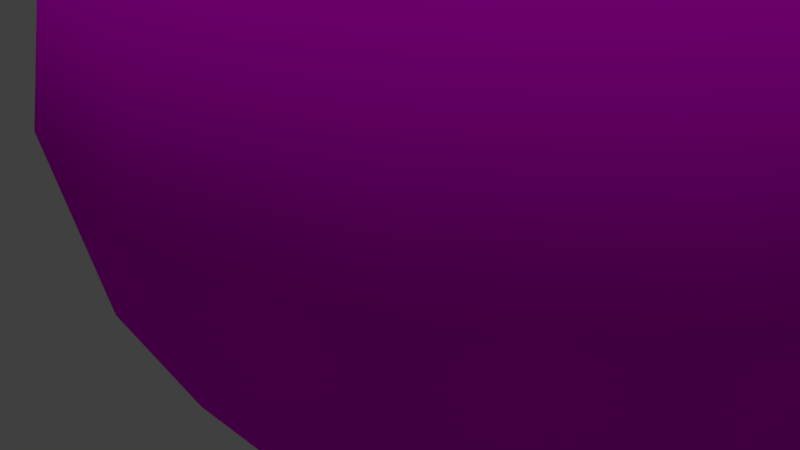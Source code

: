 # Source: Earth.blend  (saved by Blender 2.79.0; exported with 4.5.12 LTS)
import bpy
from mathutils import Matrix  # noqa: F401  (used for matrix-valued properties, if any)

bpy.ops.wm.read_factory_settings(use_empty=True)
scene = bpy.context.scene
scene.name = 'Scene'

# ---- collections
col_collection_1 = bpy.data.collections.new('Collection 1'); scene.collection.children.link(col_collection_1)

# ---- images (referenced by path relative to the original .blend; pixels are not part of the script)
import os
ASSET_DIR = os.environ.get("B2B_ASSET_DIR", "")  # directory of the original .blend (textures are referenced by path, not embedded)
HERE = os.path.dirname(os.path.abspath(__file__))  # packed textures are extracted next to this script under _unpacked/

def load_image(name, relpath, width, height, colorspace="sRGB"):
    """Load a texture the original file referenced (path relative to the .blend, or extracted next to this script)."""
    p = next((c for c in (os.path.join(HERE, relpath), os.path.join(ASSET_DIR, relpath)) if relpath and os.path.exists(c)), "")
    if p:
        img = bpy.data.images.load(p, check_existing=True)
        img.name = name
    else:  # same state as the original file: an image datablock whose file is absent (Cycles renders it pink)
        img = bpy.data.images.new(name, width, height)
        img.source = "FILE"
        img.filepath = "//" + (relpath or name)
    img.colorspace_settings.name = colorspace
    return img
img_nasa_world_diffuse_5400x2700_jpg = load_image('NASA World Diffuse 5400x2700.jpg', 'NASA World Diffuse 5400x2700.jpg', 1024, 1024, 'sRGB')

# ---- materials (node trees are filled in below, after node groups)
mat_earth = bpy.data.materials.new('Earth')
mat_earth.alpha_threshold = 0.0
mat_earth.roughness = 0.5

# ---- material node trees
mat_earth.use_nodes = True; mat_earth.node_tree.nodes.clear()
_N = mat_earth.node_tree.nodes; _L = mat_earth.node_tree.links
n0 = _N.new('ShaderNodeOutputMaterial'); n0.name = 'Material Output'; n0.location = (300, 300)
n1 = _N.new('ShaderNodeBsdfDiffuse'); n1.name = 'Diffuse BSDF'; n1.location = (10, 300)
n2 = _N.new('ShaderNodeTexImage'); n2.name = 'Image Texture'; n2.location = (-180, 300)
n2.width = 140
n2.image = img_nasa_world_diffuse_5400x2700_jpg
_L.new(n1.outputs[0], n0.inputs[0])
_L.new(n2.outputs[0], n1.inputs[0])
n0.is_active_output = True

# ---- world
world_world = bpy.data.worlds.new('World'); scene.world = world_world
world_world.color = (0.05088, 0.05088, 0.05088)
world_world.use_sun_shadow = False
world_world.sun_shadow_jitter_overblur = 0.0
world_world.cycles.sampling_method = 'MANUAL'

# ---- cameras
cam_camera = bpy.data.cameras.new('Camera')
cam_camera.clip_end = 100.0
cam_camera.lens = 35.0
cam_camera.sensor_width = 32.0
cam_camera.sensor_height = 18.0
cam_camera.display_size = 2.0
cam_camera.dof.focus_distance = 0.0

# ---- lights
light_sun = bpy.data.lights.new('Sun', 'SUN')
light_sun.transmission_factor = 0.0
light_sun.angle = 0.1993
light_sun.energy = 1.0
light_sun.shadow_buffer_clip_start = 0.5
light_sun.shadow_soft_size = 0.1
light_sun.shadow_cascade_max_distance = 1000.0

# ---- meshes
me_sphere = bpy.data.meshes.new('Sphere')
me_sphere.from_pydata([(0.0, 4.619, 1.913), (0.0, 4.619, -1.913), (0.0, 1.913, -4.619), (0.7322, 1.768, 4.619), (1.353, 3.266, 3.536), (1.768, 4.268, 1.913), (1.913, 4.619, -2.186e-07), (1.768, 4.268, -1.913), (1.353, 3.266, -3.536), (0.7322, 1.768, -4.619), (1.353, 1.353, 4.619), (2.5, 2.5, 3.536), (3.266, 3.266, 1.913), (3.536, 3.536, -2.186e-07), (3.266, 3.266, -1.913), (2.5, 2.5, -3.536), (1.353, 1.353, -4.619), (1.768, 0.7322, 4.619), (3.266, 1.353, 3.536), (4.268, 1.768, 1.913), (4.619, 1.913, -2.186e-07), (4.268, 1.768, -1.913), (3.266, 1.353, -3.536), (1.768, 0.7322, -4.619), (1.913, 4.747e-07, 4.619), (3.536, -6.174e-08, 3.536), (4.619, -1.809e-07, 1.913), (5.0, 5.747e-08, -2.186e-07), (4.619, -1.809e-07, -1.913), (3.536, -6.174e-08, -3.536), (1.913, 4.151e-07, -4.619), (1.768, -0.7322, 4.619), (3.266, -1.353, 3.536), (4.268, -1.768, 1.913), (4.619, -1.913, -2.186e-07), (4.268, -1.768, -1.913), (3.266, -1.353, -3.536), (1.768, -0.7322, -4.619), (1.353, -1.353, 4.619), (2.5, -2.5, 3.536), (3.266, -3.266, 1.913), (3.536, -3.536, -2.186e-07), (3.266, -3.266, -1.913), (2.5, -2.5, -3.536), (1.353, -1.353, -4.619), (0.7322, -1.768, 4.619), (1.353, -3.266, 3.536), (1.768, -4.268, 1.913), (1.913, -4.619, -2.186e-07), (1.768, -4.268, -1.913), (1.353, -3.266, -3.536), (0.7322, -1.768, -4.619), (-5.273e-07, -1.913, 4.619), (-1.123e-06, -3.536, 3.536), (-1.719e-06, -4.619, 1.913), (-1.719e-06, -5.0, -2.186e-07), (-1.719e-06, -4.619, -1.913), (-1.123e-06, -3.536, -3.536), (-6.465e-07, -1.913, -4.619), (-0.7322, -1.768, 4.619), (-1.353, -3.266, 3.536), (-1.768, -4.268, 1.913), (-1.913, -4.619, -2.186e-07), (-1.768, -4.268, -1.913), (-1.353, -3.266, -3.536), (-0.7322, -1.768, -4.619), (-1.353, -1.353, 4.619), (-2.5, -2.5, 3.536), (-3.266, -3.266, 1.913), (-3.536, -3.536, -2.186e-07), (-3.266, -3.266, -1.913), (-2.5, -2.5, -3.536), (-1.353, -1.353, -4.619), (-1.768, -0.7322, 4.619), (-3.266, -1.353, 3.536), (-4.268, -1.768, 1.913), (-4.619, -1.913, -2.186e-07), (-4.268, -1.768, -1.913), (-3.266, -1.353, -3.536), (-1.768, -0.7322, -4.619), (-1.913, 1.369e-06, 4.619), (-3.536, 2.203e-06, 3.536), (-4.619, 2.68e-06, 1.913), (-5.0, 2.68e-06, -2.186e-07), (-4.619, 2.68e-06, -1.913), (-3.536, 2.203e-06, -3.536), (-1.913, 1.488e-06, -4.619), (-1.768, 0.7322, 4.619), (-3.266, 1.353, 3.536), (-4.268, 1.768, 1.913), (-4.619, 1.913, -2.186e-07), (-4.268, 1.768, -1.913), (-3.266, 1.353, -3.536), (-1.768, 0.7322, -4.619), (-1.353, 1.353, 4.619), (-2.5, 2.5, 3.536), (-3.266, 3.266, 1.913), (-3.536, 3.536, -2.186e-07), (-3.266, 3.266, -1.913), (-2.5, 2.5, -3.536), (-1.353, 1.353, -4.619), (-0.7322, 1.768, 4.619), (-1.353, 3.266, 3.536), (-1.768, 4.268, 1.913), (-1.913, 4.619, -2.186e-07), (-1.768, 4.268, -1.913), (-1.353, 3.266, -3.536), (-0.7322, 1.768, -4.619), (-2.274e-13, -4.263e-14, 5.0), (7.244e-07, 1.913, 4.619), (2.214e-06, 3.536, 3.536), (2.214e-06, 5.0, -2.186e-07), (2.214e-06, 3.536, -3.536), (0.0, 7.55e-07, -5.0)], [], [(0, 110, 4, 5), (109, 108, 3), (113, 2, 9), (112, 1, 7, 8), (111, 0, 5, 6), (110, 109, 3, 4), (2, 112, 8, 9), (1, 111, 6, 7), (8, 7, 14, 15), (6, 5, 12, 13), (4, 3, 10, 11), (9, 8, 15, 16), (7, 6, 13, 14), (5, 4, 11, 12), (3, 108, 10), (113, 9, 16), (16, 15, 22, 23), (14, 13, 20, 21), (12, 11, 18, 19), (10, 108, 17), (113, 16, 23), (15, 14, 21, 22), (13, 12, 19, 20), (11, 10, 17, 18), (21, 20, 27, 28), (19, 18, 25, 26), (17, 108, 24), (113, 23, 30), (22, 21, 28, 29), (20, 19, 26, 27), (18, 17, 24, 25), (23, 22, 29, 30), (113, 30, 37), (29, 28, 35, 36), (27, 26, 33, 34), (25, 24, 31, 32), (30, 29, 36, 37), (28, 27, 34, 35), (26, 25, 32, 33), (24, 108, 31), (34, 33, 40, 41), (32, 31, 38, 39), (37, 36, 43, 44), (35, 34, 41, 42), (33, 32, 39, 40), (31, 108, 38), (113, 37, 44), (36, 35, 42, 43), (44, 43, 50, 51), (42, 41, 48, 49), (40, 39, 46, 47), (38, 108, 45), (113, 44, 51), (43, 42, 49, 50), (41, 40, 47, 48), (39, 38, 45, 46), (47, 46, 53, 54), (45, 108, 52), (113, 51, 58), (50, 49, 56, 57), (48, 47, 54, 55), (46, 45, 52, 53), (51, 50, 57, 58), (49, 48, 55, 56), (113, 58, 65), (57, 56, 63, 64), (55, 54, 61, 62), (53, 52, 59, 60), (58, 57, 64, 65), (56, 55, 62, 63), (54, 53, 60, 61), (52, 108, 59), (60, 59, 66, 67), (65, 64, 71, 72), (63, 62, 69, 70), (61, 60, 67, 68), (59, 108, 66), (113, 65, 72), (64, 63, 70, 71), (62, 61, 68, 69), (72, 71, 78, 79), (70, 69, 76, 77), (68, 67, 74, 75), (66, 108, 73), (113, 72, 79), (71, 70, 77, 78), (69, 68, 75, 76), (67, 66, 73, 74), (73, 108, 80), (113, 79, 86), (78, 77, 84, 85), (76, 75, 82, 83), (74, 73, 80, 81), (79, 78, 85, 86), (77, 76, 83, 84), (75, 74, 81, 82), (85, 84, 91, 92), (83, 82, 89, 90), (81, 80, 87, 88), (86, 85, 92, 93), (84, 83, 90, 91), (82, 81, 88, 89), (80, 108, 87), (113, 86, 93), (93, 92, 99, 100), (91, 90, 97, 98), (89, 88, 95, 96), (87, 108, 94), (113, 93, 100), (92, 91, 98, 99), (90, 89, 96, 97), (88, 87, 94, 95), (98, 97, 104, 105), (96, 95, 102, 103), (94, 108, 101), (113, 100, 107), (99, 98, 105, 106), (97, 96, 103, 104), (95, 94, 101, 102), (100, 99, 106, 107), (113, 107, 2), (106, 105, 1, 112), (104, 103, 0, 111), (102, 101, 109, 110), (107, 106, 112, 2), (105, 104, 111, 1), (103, 102, 110, 0), (101, 108, 109)])
me_sphere.polygons.foreach_set('use_smooth', [True] * 128)
_uv = me_sphere.uv_layers.new(name='UVMap')
_uv.uv.foreach_set('vector', [0.6089, 0.5407, 0.5613, 0.6289, 0.5318, 0.5567, 0.57, 0.4494, 0.505, 0.7034, 0.4354, 0.7501, 0.4899, 0.6603, 0.9104, 0.2546, 0.8324, 0.2508, 0.8337, 0.1976, 0.7607, 0.2913, 0.7024, 0.3624, 0.6661, 0.2556, 0.7424, 0.198, 0.6538, 0.4491, 0.6089, 0.5407, 0.57, 0.4494, 0.6119, 0.3457, 0.5613, 0.6289, 0.505, 0.7034, 0.4899, 0.6603, 0.5318, 0.5567, 0.8324, 0.2508, 0.7607, 0.2913, 0.7424, 0.198, 0.8337, 0.1976, 0.7024, 0.3624, 0.6538, 0.4491, 0.6119, 0.3457, 0.6661, 0.2556, 0.7424, 0.198, 0.6661, 0.2556, 0.6173, 0.1507, 0.7334, 0.1001, 0.6119, 0.3457, 0.57, 0.4494, 0.523, 0.3773, 0.5575, 0.256, 0.5318, 0.5567, 0.4899, 0.6603, 0.4701, 0.6289, 0.4966, 0.5031, 0.8337, 0.1976, 0.7424, 0.198, 0.7334, 0.1001, 0.8501, 0.1497, 0.6661, 0.2556, 0.6119, 0.3457, 0.5575, 0.256, 0.6173, 0.1507, 0.57, 0.4494, 0.5318, 0.5567, 0.4966, 0.5031, 0.523, 0.3773, 0.4899, 0.6603, 0.4354, 0.7501, 0.4701, 0.6289, 0.9104, 0.2546, 0.8337, 0.1976, 0.8501, 0.1497, 0.8501, 0.1497, 0.7334, 0.1001, 0.7662, 0.003783, 0.8864, 0.1191, 0.6173, 0.1507, 0.5575, 0.256, 0.4812, 0.1989, 0.5206, 0.0662, 0.523, 0.3773, 0.4966, 0.5031, 0.4565, 0.4742, 0.4663, 0.336, 0.4701, 0.6289, 0.4354, 0.7501, 0.4474, 0.6124, 0.9104, 0.2546, 0.8501, 0.1497, 0.8864, 0.1191, 0.7334, 0.1001, 0.6173, 0.1507, 0.5206, 0.0662, 0.7662, 0.003783, 0.5575, 0.256, 0.523, 0.3773, 0.4663, 0.336, 0.4812, 0.1989, 0.4966, 0.5031, 0.4701, 0.6289, 0.4474, 0.6124, 0.4565, 0.4742, 0.5206, 0.0662, 0.4812, 0.1989, 0.3902, 0.1987, 0.351, 0.06592, 0.4663, 0.336, 0.4565, 0.4742, 0.4146, 0.4741, 0.4049, 0.3359, 0.4474, 0.6124, 0.4354, 0.7501, 0.4236, 0.6123, 0.9104, 0.2546, 0.8864, 0.1191, 0.9342, 0.119, 0.7662, 0.003783, 0.5206, 0.0662, 0.351, 0.06592, 1.054, 0.003341, 0.4812, 0.1989, 0.4663, 0.336, 0.4049, 0.3359, 0.3902, 0.1987, 0.4565, 0.4742, 0.4474, 0.6124, 0.4236, 0.6123, 0.4146, 0.4741, 0.8864, 0.1191, 0.7662, 0.003783, 1.054, 0.003341, 0.9342, 0.119, 0.9104, 0.2546, 0.9342, 0.119, 0.9705, 0.1495, 0.104, 0.003341, 0.351, 0.06592, 0.2539, 0.1502, 0.1375, 0.0996, 0.3902, 0.1987, 0.4049, 0.3359, 0.3481, 0.377, 0.3137, 0.2556, 0.4146, 0.4741, 0.4236, 0.6123, 0.4009, 0.6288, 0.3745, 0.5029, -0.01576, 0.119, 0.104, 0.003341, 0.1375, 0.0996, 0.02062, 0.1495, 0.351, 0.06592, 0.3902, 0.1987, 0.3137, 0.2556, 0.2539, 0.1502, 0.4049, 0.3359, 0.4146, 0.4741, 0.3745, 0.5029, 0.3481, 0.377, 0.4236, 0.6123, 0.4354, 0.7501, 0.4009, 0.6288, 0.3137, 0.2556, 0.3481, 0.377, 0.301, 0.449, 0.2592, 0.3452, 0.3745, 0.5029, 0.4009, 0.6288, 0.3811, 0.6601, 0.3392, 0.5564, 0.02062, 0.1495, 0.1375, 0.0996, 0.1285, 0.1975, 0.0371, 0.1973, 0.2539, 0.1502, 0.3137, 0.2556, 0.2592, 0.3452, 0.205, 0.2551, 0.3481, 0.377, 0.3745, 0.5029, 0.3392, 0.5564, 0.301, 0.449, 0.4009, 0.6288, 0.4354, 0.7501, 0.3811, 0.6601, 0.9104, 0.2546, 0.9705, 0.1495, 0.987, 0.1973, 0.1375, 0.0996, 0.2539, 0.1502, 0.205, 0.2551, 0.1285, 0.1975, 0.0371, 0.1973, 0.1285, 0.1975, 0.1103, 0.2908, 0.03853, 0.2505, 0.205, 0.2551, 0.2592, 0.3452, 0.2172, 0.4485, 0.1687, 0.3619, 0.301, 0.449, 0.3392, 0.5564, 0.3097, 0.6285, 0.2622, 0.5402, 0.3811, 0.6601, 0.4354, 0.7501, 0.3659, 0.7032, 0.9104, 0.2546, 0.987, 0.1973, 0.9884, 0.2505, 0.1285, 0.1975, 0.205, 0.2551, 0.1687, 0.3619, 0.1103, 0.2908, 0.2592, 0.3452, 0.301, 0.449, 0.2622, 0.5402, 0.2172, 0.4485, 0.3392, 0.5564, 0.3811, 0.6601, 0.3659, 0.7032, 0.3097, 0.6285, 0.2622, 0.5402, 0.3097, 0.6285, 0.2857, 0.7134, 0.2274, 0.6423, 0.3659, 0.7032, 0.4354, 0.7501, 0.3574, 0.7539, 0.9104, 0.2546, 0.9884, 0.2505, 0.98, 0.3013, 0.1103, 0.2908, 0.1687, 0.3619, 0.1339, 0.464, 0.08639, 0.3758, 0.2172, 0.4485, 0.2622, 0.5402, 0.2274, 0.6423, 0.1789, 0.5556, 0.3097, 0.6285, 0.3659, 0.7032, 0.3574, 0.7539, 0.2857, 0.7134, 0.03853, 0.2505, 0.1103, 0.2908, 0.08639, 0.3758, 0.03009, 0.3013, 0.1687, 0.3619, 0.2172, 0.4485, 0.1789, 0.5556, 0.1339, 0.464, 0.9104, 0.2546, 0.98, 0.3013, 0.9649, 0.3444, 0.08639, 0.3758, 0.1339, 0.464, 0.09508, 0.5553, 0.05687, 0.448, 0.1789, 0.5556, 0.2274, 0.6423, 0.1911, 0.7491, 0.1369, 0.659, 0.2857, 0.7134, 0.3574, 0.7539, 0.3588, 0.8071, 0.2675, 0.8067, 0.03009, 0.3013, 0.08639, 0.3758, 0.05687, 0.448, 0.01494, 0.3444, 0.1339, 0.464, 0.1789, 0.5556, 0.1369, 0.659, 0.09508, 0.5553, 0.2274, 0.6423, 0.2857, 0.7134, 0.2675, 0.8067, 0.1911, 0.7491, 0.3574, 0.7539, 0.4354, 0.7501, 0.3588, 0.8071, 0.2675, 0.8067, 0.3588, 0.8071, 0.3752, 0.855, 0.2584, 0.9046, 0.01494, 0.3444, 0.05687, 0.448, 0.02161, 0.5016, -0.004886, 0.3758, 0.09508, 0.5553, 0.1369, 0.659, 0.08253, 0.7487, 0.04806, 0.6274, 0.1911, 0.7491, 0.2675, 0.8067, 0.2584, 0.9046, 0.1423, 0.854, 0.3588, 0.8071, 0.4354, 0.7501, 0.3752, 0.855, 0.9104, 0.2546, 0.9649, 0.3444, 0.945, 0.3758, 0.05687, 0.448, 0.09508, 0.5553, 0.04806, 0.6274, 0.02161, 0.5016, 0.1369, 0.659, 0.1911, 0.7491, 0.1423, 0.854, 0.08253, 0.7487, -0.004886, 0.3758, 0.02161, 0.5016, -0.01843, 0.5305, -0.02761, 0.3923, 0.04806, 0.6274, 0.08253, 0.7487, 0.006195, 0.8059, -0.008642, 0.6687, 0.1423, 0.854, 0.2584, 0.9046, 0.2913, 1.001, 0.04563, 0.9385, 0.3752, 0.855, 0.4354, 0.7501, 0.4114, 0.8856, 0.9104, 0.2546, 0.945, 0.3758, 0.9223, 0.3923, 0.02161, 0.5016, 0.04806, 0.6274, -0.008642, 0.6687, -0.01843, 0.5305, 0.08253, 0.7487, 0.1423, 0.854, 0.04563, 0.9385, 0.006195, 0.8059, 0.2584, 0.9046, 0.3752, 0.855, 0.4114, 0.8856, 0.2913, 1.001, 0.4114, 0.8856, 0.4354, 0.7501, 0.4592, 0.8857, 0.9104, 0.2546, 0.9223, 0.3923, 0.8986, 0.3924, 0.9315, 0.5305, 0.9413, 0.6687, 0.8798, 0.6688, 0.8895, 0.5306, 0.9561, 0.8059, 0.9955, 0.9385, 0.826, 0.9388, 0.8651, 0.806, 0.2913, 1.001, 0.4114, 0.8856, 0.4592, 0.8857, 0.579, 1.001, 0.9223, 0.3923, 0.9315, 0.5305, 0.8895, 0.5306, 0.8986, 0.3924, 0.9413, 0.6687, 0.9561, 0.8059, 0.8651, 0.806, 0.8798, 0.6688, 0.9955, 0.9385, 1.241, 1.001, 0.579, 1.001, 0.826, 0.9388, 0.8895, 0.5306, 0.8798, 0.6688, 0.8231, 0.6277, 0.8495, 0.5018, 0.8651, 0.806, 0.826, 0.9388, 0.7289, 0.8545, 0.7887, 0.7491, 0.579, 1.001, 0.4592, 0.8857, 0.4956, 0.8552, 0.6125, 0.9051, 0.8986, 0.3924, 0.8895, 0.5306, 0.8495, 0.5018, 0.8759, 0.3759, 0.8798, 0.6688, 0.8651, 0.806, 0.7887, 0.7491, 0.8231, 0.6277, 0.826, 0.9388, 0.579, 1.001, 0.6125, 0.9051, 0.7289, 0.8545, 0.4592, 0.8857, 0.4354, 0.7501, 0.4956, 0.8552, 0.9104, 0.2546, 0.8986, 0.3924, 0.8759, 0.3759, 0.8759, 0.3759, 0.8495, 0.5018, 0.8142, 0.4483, 0.856, 0.3446, 0.8231, 0.6277, 0.7887, 0.7491, 0.7342, 0.6595, 0.776, 0.5557, 0.7289, 0.8545, 0.6125, 0.9051, 0.6035, 0.8072, 0.6799, 0.7496, 0.4956, 0.8552, 0.4354, 0.7501, 0.5121, 0.8074, 0.9104, 0.2546, 0.8759, 0.3759, 0.856, 0.3446, 0.8495, 0.5018, 0.8231, 0.6277, 0.776, 0.5557, 0.8142, 0.4483, 0.7887, 0.7491, 0.7289, 0.8545, 0.6799, 0.7496, 0.7342, 0.6595, 0.6125, 0.9051, 0.4956, 0.8552, 0.5121, 0.8074, 0.6035, 0.8072, 0.776, 0.5557, 0.7342, 0.6595, 0.6922, 0.5562, 0.7371, 0.4645, 0.6799, 0.7496, 0.6035, 0.8072, 0.5853, 0.7139, 0.6436, 0.6428, 0.5121, 0.8074, 0.4354, 0.7501, 0.5135, 0.7542, 0.9104, 0.2546, 0.856, 0.3446, 0.8408, 0.3015, 0.8142, 0.4483, 0.776, 0.5557, 0.7371, 0.4645, 0.7846, 0.3762, 0.7342, 0.6595, 0.6799, 0.7496, 0.6436, 0.6428, 0.6922, 0.5562, 0.6035, 0.8072, 0.5121, 0.8074, 0.5135, 0.7542, 0.5853, 0.7139, 0.856, 0.3446, 0.8142, 0.4483, 0.7846, 0.3762, 0.8408, 0.3015, 0.9104, 0.2546, 0.8408, 0.3015, 0.8324, 0.2508, 0.7846, 0.3762, 0.7371, 0.4645, 0.7024, 0.3624, 0.7607, 0.2913, 0.6922, 0.5562, 0.6436, 0.6428, 0.6089, 0.5407, 0.6538, 0.4491, 0.5853, 0.7139, 0.5135, 0.7542, 0.505, 0.7034, 0.5613, 0.6289, 0.8408, 0.3015, 0.7846, 0.3762, 0.7607, 0.2913, 0.8324, 0.2508, 0.7371, 0.4645, 0.6922, 0.5562, 0.6538, 0.4491, 0.7024, 0.3624, 0.6436, 0.6428, 0.5853, 0.7139, 0.5613, 0.6289, 0.6089, 0.5407, 0.5135, 0.7542, 0.4354, 0.7501, 0.505, 0.7034])
me_sphere.materials.append(mat_earth)
me_sphere.use_remesh_preserve_volume = False
me_sphere.use_remesh_preserve_attributes = False
me_sphere.use_mirror_vertex_groups = False
me_sphere.update()

# ---- objects
ob_sphere = bpy.data.objects.new('Sphere', me_sphere)
ob_camera = bpy.data.objects.new('Camera', cam_camera)
ob_lamp = bpy.data.objects.new('Lamp', light_sun)

# ---- transforms, parenting, visibility, modifiers, constraints
ob_sphere.location = (0.0, 0.0, 0.0)
ob_sphere.lineart.crease_threshold = 0.0
ob_camera.location = (7.613, -5.347, 2.428)
ob_camera.rotation_euler = (1.123, 0.01335, 1.106)
ob_camera.lineart.crease_threshold = 0.0
ob_lamp.location = (5.007, 4.058, 4.917)
ob_lamp.lineart.crease_threshold = 0.0

# ---- collection membership
col_collection_1.objects.link(ob_sphere)
col_collection_1.objects.link(ob_camera)
col_collection_1.objects.link(ob_lamp)

# ---- scene / render settings (as saved in the file)
scene.camera = ob_camera
scene.frame_start = 1; scene.frame_end = 250; scene.frame_set(1)
scene.render.engine = 'CYCLES'
scene.render.resolution_percentage = 50
scene.render.dither_intensity = 0.0
scene.cycles.use_denoising = False
scene.cycles.samples = 128
scene.cycles.sampling_pattern = 'TABULATED_SOBOL'
scene.cycles.use_adaptive_sampling = False
scene.cycles.use_light_tree = False
scene.cycles.blur_glossy = 0.0
scene.cycles.sample_clamp_indirect = 0.0
scene.view_settings.view_transform = 'Standard'
bpy.context.view_layer.update()
